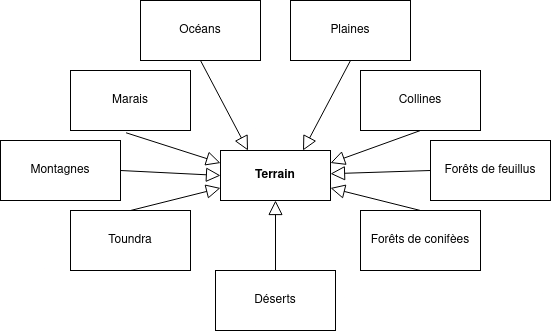

The diagram above was exported from draw.io. Its source (the exported page's mxGraphModel, read from the mxfile embedded in the PNG):
<mxGraphModel dx="1434" dy="1859" grid="1" gridSize="10" guides="1" tooltips="1" connect="1" arrows="1" fold="1" page="1" pageScale="1" pageWidth="850" pageHeight="1100" math="0" shadow="0">
  <root>
    <mxCell id="0" />
    <mxCell id="1" parent="0" />
    <mxCell id="DeKjsyCKzXOKmH7hMGmP-23" value="Collines" style="rounded=0;whiteSpace=wrap;html=1;" parent="1" vertex="1">
      <mxGeometry x="510" y="-30" width="120" height="60" as="geometry" />
    </mxCell>
    <mxCell id="DeKjsyCKzXOKmH7hMGmP-24" value="Déserts" style="rounded=0;whiteSpace=wrap;html=1;" parent="1" vertex="1">
      <mxGeometry x="365" y="170" width="120" height="60" as="geometry" />
    </mxCell>
    <mxCell id="DeKjsyCKzXOKmH7hMGmP-25" value="Forêts de conifèes" style="rounded=0;whiteSpace=wrap;html=1;" parent="1" vertex="1">
      <mxGeometry x="510" y="110" width="120" height="60" as="geometry" />
    </mxCell>
    <mxCell id="DeKjsyCKzXOKmH7hMGmP-26" value="Forêts de feuillus" style="rounded=0;whiteSpace=wrap;html=1;" parent="1" vertex="1">
      <mxGeometry x="580" y="40" width="120" height="60" as="geometry" />
    </mxCell>
    <mxCell id="DeKjsyCKzXOKmH7hMGmP-27" value="Marais" style="rounded=0;whiteSpace=wrap;html=1;" parent="1" vertex="1">
      <mxGeometry x="220" y="-30" width="120" height="60" as="geometry" />
    </mxCell>
    <mxCell id="DeKjsyCKzXOKmH7hMGmP-28" value="&lt;div&gt;Montagnes&lt;/div&gt;" style="rounded=0;whiteSpace=wrap;html=1;" parent="1" vertex="1">
      <mxGeometry x="150" y="40" width="120" height="60" as="geometry" />
    </mxCell>
    <mxCell id="DeKjsyCKzXOKmH7hMGmP-29" value="Océans" style="rounded=0;whiteSpace=wrap;html=1;" parent="1" vertex="1">
      <mxGeometry x="290" y="-100" width="120" height="60" as="geometry" />
    </mxCell>
    <mxCell id="DeKjsyCKzXOKmH7hMGmP-30" value="&lt;div&gt;Plaines&lt;/div&gt;" style="rounded=0;whiteSpace=wrap;html=1;" parent="1" vertex="1">
      <mxGeometry x="440" y="-100" width="120" height="60" as="geometry" />
    </mxCell>
    <mxCell id="DeKjsyCKzXOKmH7hMGmP-31" value="Toundra" style="rounded=0;whiteSpace=wrap;html=1;" parent="1" vertex="1">
      <mxGeometry x="220" y="110" width="120" height="60" as="geometry" />
    </mxCell>
    <mxCell id="DeKjsyCKzXOKmH7hMGmP-32" value="&lt;div&gt;&lt;b&gt;Terrain&lt;/b&gt;&lt;/div&gt;" style="html=1;whiteSpace=wrap;" parent="1" vertex="1">
      <mxGeometry x="370" y="50" width="110" height="50" as="geometry" />
    </mxCell>
    <mxCell id="DeKjsyCKzXOKmH7hMGmP-33" value="" style="endArrow=block;endFill=0;endSize=12;html=1;rounded=0;exitX=0.5;exitY=0;exitDx=0;exitDy=0;entryX=0;entryY=0.75;entryDx=0;entryDy=0;" parent="1" source="DeKjsyCKzXOKmH7hMGmP-31" target="DeKjsyCKzXOKmH7hMGmP-32" edge="1">
      <mxGeometry width="160" relative="1" as="geometry">
        <mxPoint x="350" y="80" as="sourcePoint" />
        <mxPoint x="510" y="80" as="targetPoint" />
      </mxGeometry>
    </mxCell>
    <mxCell id="DeKjsyCKzXOKmH7hMGmP-34" value="" style="endArrow=block;endFill=0;endSize=12;html=1;rounded=0;exitX=1;exitY=0.5;exitDx=0;exitDy=0;entryX=0;entryY=0.5;entryDx=0;entryDy=0;" parent="1" source="DeKjsyCKzXOKmH7hMGmP-28" target="DeKjsyCKzXOKmH7hMGmP-32" edge="1">
      <mxGeometry width="160" relative="1" as="geometry">
        <mxPoint x="350" y="80" as="sourcePoint" />
        <mxPoint x="510" y="80" as="targetPoint" />
      </mxGeometry>
    </mxCell>
    <mxCell id="DeKjsyCKzXOKmH7hMGmP-35" value="" style="endArrow=block;endFill=0;endSize=12;html=1;rounded=0;exitX=0.463;exitY=1.038;exitDx=0;exitDy=0;exitPerimeter=0;entryX=0;entryY=0.25;entryDx=0;entryDy=0;" parent="1" source="DeKjsyCKzXOKmH7hMGmP-27" target="DeKjsyCKzXOKmH7hMGmP-32" edge="1">
      <mxGeometry width="160" relative="1" as="geometry">
        <mxPoint x="390" y="90" as="sourcePoint" />
        <mxPoint x="550" y="90" as="targetPoint" />
      </mxGeometry>
    </mxCell>
    <mxCell id="DeKjsyCKzXOKmH7hMGmP-36" value="" style="endArrow=block;endFill=0;endSize=12;html=1;rounded=0;exitX=0.5;exitY=1;exitDx=0;exitDy=0;entryX=0.25;entryY=0;entryDx=0;entryDy=0;" parent="1" source="DeKjsyCKzXOKmH7hMGmP-29" target="DeKjsyCKzXOKmH7hMGmP-32" edge="1">
      <mxGeometry width="160" relative="1" as="geometry">
        <mxPoint x="390" y="70" as="sourcePoint" />
        <mxPoint x="550" y="70" as="targetPoint" />
      </mxGeometry>
    </mxCell>
    <mxCell id="DeKjsyCKzXOKmH7hMGmP-37" value="" style="endArrow=block;endFill=0;endSize=12;html=1;rounded=0;entryX=0.75;entryY=0;entryDx=0;entryDy=0;exitX=0.5;exitY=1;exitDx=0;exitDy=0;" parent="1" source="DeKjsyCKzXOKmH7hMGmP-30" target="DeKjsyCKzXOKmH7hMGmP-32" edge="1">
      <mxGeometry width="160" relative="1" as="geometry">
        <mxPoint x="490" y="-30" as="sourcePoint" />
        <mxPoint x="380" y="60" as="targetPoint" />
      </mxGeometry>
    </mxCell>
    <mxCell id="DeKjsyCKzXOKmH7hMGmP-38" value="" style="endArrow=block;endFill=0;endSize=12;html=1;rounded=0;exitX=0.5;exitY=1;exitDx=0;exitDy=0;entryX=1;entryY=0.25;entryDx=0;entryDy=0;" parent="1" source="DeKjsyCKzXOKmH7hMGmP-23" target="DeKjsyCKzXOKmH7hMGmP-32" edge="1">
      <mxGeometry width="160" relative="1" as="geometry">
        <mxPoint x="485" y="40" as="sourcePoint" />
        <mxPoint x="609" y="71" as="targetPoint" />
      </mxGeometry>
    </mxCell>
    <mxCell id="DeKjsyCKzXOKmH7hMGmP-39" value="" style="endArrow=block;endFill=0;endSize=12;html=1;rounded=0;exitX=0;exitY=0.5;exitDx=0;exitDy=0;" parent="1" source="DeKjsyCKzXOKmH7hMGmP-26" target="DeKjsyCKzXOKmH7hMGmP-32" edge="1">
      <mxGeometry width="160" relative="1" as="geometry">
        <mxPoint x="380" as="sourcePoint" />
        <mxPoint x="540" as="targetPoint" />
      </mxGeometry>
    </mxCell>
    <mxCell id="DeKjsyCKzXOKmH7hMGmP-40" value="" style="endArrow=block;endFill=0;endSize=12;html=1;rounded=0;exitX=0.5;exitY=0;exitDx=0;exitDy=0;entryX=1;entryY=0.75;entryDx=0;entryDy=0;" parent="1" source="DeKjsyCKzXOKmH7hMGmP-25" target="DeKjsyCKzXOKmH7hMGmP-32" edge="1">
      <mxGeometry width="160" relative="1" as="geometry">
        <mxPoint x="630" y="80" as="sourcePoint" />
        <mxPoint x="490" y="84" as="targetPoint" />
      </mxGeometry>
    </mxCell>
    <mxCell id="DeKjsyCKzXOKmH7hMGmP-41" value="" style="endArrow=block;endFill=0;endSize=12;html=1;rounded=0;exitX=0.5;exitY=0;exitDx=0;exitDy=0;entryX=0.5;entryY=1;entryDx=0;entryDy=0;" parent="1" source="DeKjsyCKzXOKmH7hMGmP-24" target="DeKjsyCKzXOKmH7hMGmP-32" edge="1">
      <mxGeometry width="160" relative="1" as="geometry">
        <mxPoint x="380" as="sourcePoint" />
        <mxPoint x="540" as="targetPoint" />
      </mxGeometry>
    </mxCell>
  </root>
</mxGraphModel>